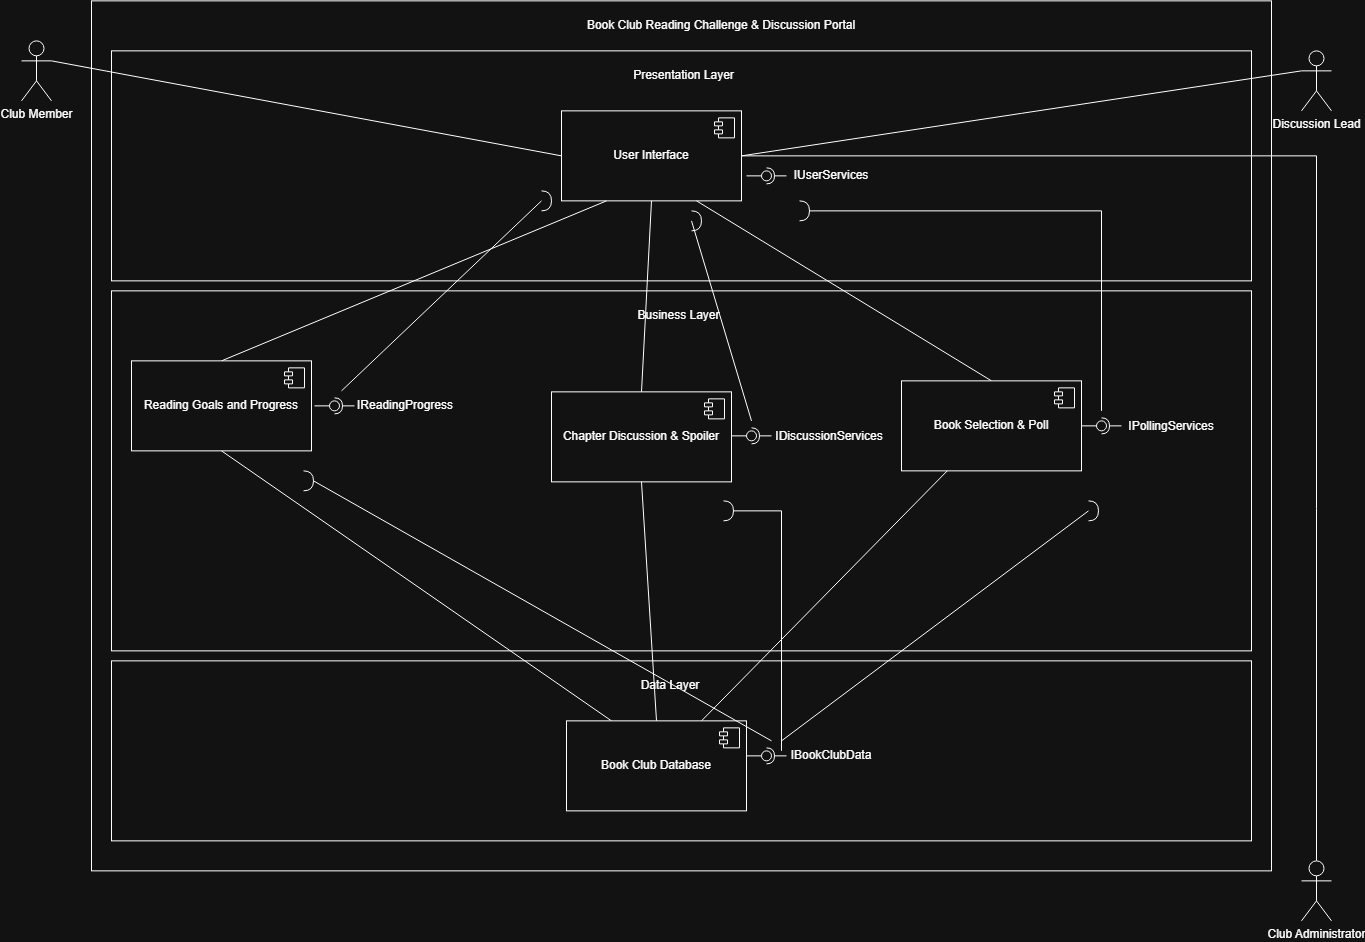

The diagram above was exported from draw.io. Its source (the exported page's mxGraphModel, read from the mxfile embedded in the PNG):
<mxGraphModel dx="1839" dy="2173" grid="1" gridSize="10" guides="1" tooltips="1" connect="1" arrows="1" fold="1" page="1" pageScale="1" pageWidth="827" pageHeight="1169" math="0" shadow="0">
  <root>
    <mxCell id="0" />
    <mxCell id="1" parent="0" />
    <mxCell id="cnomrHVgWxNGFwZP6Mlm-1" parent="1" style="rounded=0;whiteSpace=wrap;html=1;" value="" vertex="1">
      <mxGeometry height="870" width="1180" x="100" y="-20" as="geometry" />
    </mxCell>
    <mxCell id="cnomrHVgWxNGFwZP6Mlm-2" parent="1" style="text;html=1;whiteSpace=wrap;strokeColor=none;fillColor=none;align=center;verticalAlign=middle;rounded=0;" value="Book Club Reading Challenge &amp;amp; Discussion Portal" vertex="1">
      <mxGeometry height="30" width="310" x="575" y="-10" as="geometry" />
    </mxCell>
    <mxCell id="cnomrHVgWxNGFwZP6Mlm-3" parent="1" style="rounded=0;whiteSpace=wrap;html=1;" value="" vertex="1">
      <mxGeometry height="230" width="1140" x="120" y="30" as="geometry" />
    </mxCell>
    <mxCell id="cnomrHVgWxNGFwZP6Mlm-4" parent="1" style="text;html=1;whiteSpace=wrap;strokeColor=none;fillColor=none;align=center;verticalAlign=middle;rounded=0;" value="Presentation Layer" vertex="1">
      <mxGeometry height="30" width="125" x="630" y="40" as="geometry" />
    </mxCell>
    <mxCell id="cnomrHVgWxNGFwZP6Mlm-5" parent="1" style="html=1;dropTarget=0;whiteSpace=wrap;" value="User Interface" vertex="1">
      <mxGeometry height="90" width="180" x="570" y="90" as="geometry" />
    </mxCell>
    <mxCell id="cnomrHVgWxNGFwZP6Mlm-6" parent="cnomrHVgWxNGFwZP6Mlm-5" style="shape=module;jettyWidth=8;jettyHeight=4;" value="" vertex="1">
      <mxGeometry height="20" relative="1" width="20" x="1" as="geometry">
        <mxPoint x="-27" y="7" as="offset" />
      </mxGeometry>
    </mxCell>
    <mxCell id="cnomrHVgWxNGFwZP6Mlm-7" parent="1" style="rounded=0;whiteSpace=wrap;html=1;" value="" vertex="1">
      <mxGeometry height="360" width="1140" x="120" y="270" as="geometry" />
    </mxCell>
    <mxCell id="cnomrHVgWxNGFwZP6Mlm-48" edge="1" parent="1" source="cnomrHVgWxNGFwZP6Mlm-9" style="rounded=0;orthogonalLoop=1;jettySize=auto;html=1;exitX=0.5;exitY=0;exitDx=0;exitDy=0;entryX=0.25;entryY=1;entryDx=0;entryDy=0;endArrow=none;endFill=0;" target="cnomrHVgWxNGFwZP6Mlm-5">
      <mxGeometry relative="1" as="geometry" />
    </mxCell>
    <mxCell id="cnomrHVgWxNGFwZP6Mlm-9" parent="1" style="html=1;dropTarget=0;whiteSpace=wrap;" value="Reading Goals and Progress" vertex="1">
      <mxGeometry height="90" width="180" x="140" y="340" as="geometry" />
    </mxCell>
    <mxCell id="cnomrHVgWxNGFwZP6Mlm-10" parent="cnomrHVgWxNGFwZP6Mlm-9" style="shape=module;jettyWidth=8;jettyHeight=4;" value="" vertex="1">
      <mxGeometry height="20" relative="1" width="20" x="1" as="geometry">
        <mxPoint x="-27" y="7" as="offset" />
      </mxGeometry>
    </mxCell>
    <mxCell id="cnomrHVgWxNGFwZP6Mlm-49" edge="1" parent="1" source="cnomrHVgWxNGFwZP6Mlm-11" style="rounded=0;orthogonalLoop=1;jettySize=auto;html=1;exitX=0.5;exitY=0;exitDx=0;exitDy=0;entryX=0.5;entryY=1;entryDx=0;entryDy=0;endArrow=none;endFill=0;" target="cnomrHVgWxNGFwZP6Mlm-5">
      <mxGeometry relative="1" as="geometry" />
    </mxCell>
    <mxCell id="cnomrHVgWxNGFwZP6Mlm-11" parent="1" style="html=1;dropTarget=0;whiteSpace=wrap;" value="Chapter Discussion &amp;amp; Spoiler" vertex="1">
      <mxGeometry height="90" width="180" x="560" y="371" as="geometry" />
    </mxCell>
    <mxCell id="cnomrHVgWxNGFwZP6Mlm-12" parent="cnomrHVgWxNGFwZP6Mlm-11" style="shape=module;jettyWidth=8;jettyHeight=4;" value="" vertex="1">
      <mxGeometry height="20" relative="1" width="20" x="1" as="geometry">
        <mxPoint x="-27" y="7" as="offset" />
      </mxGeometry>
    </mxCell>
    <mxCell id="cnomrHVgWxNGFwZP6Mlm-51" edge="1" parent="1" source="cnomrHVgWxNGFwZP6Mlm-13" style="rounded=0;orthogonalLoop=1;jettySize=auto;html=1;exitX=0.5;exitY=0;exitDx=0;exitDy=0;entryX=0.75;entryY=1;entryDx=0;entryDy=0;endArrow=none;endFill=0;" target="cnomrHVgWxNGFwZP6Mlm-5">
      <mxGeometry relative="1" as="geometry" />
    </mxCell>
    <mxCell id="cnomrHVgWxNGFwZP6Mlm-13" parent="1" style="html=1;dropTarget=0;whiteSpace=wrap;" value="Book Selection &amp;amp; Poll" vertex="1">
      <mxGeometry height="90" width="180" x="910" y="360" as="geometry" />
    </mxCell>
    <mxCell id="cnomrHVgWxNGFwZP6Mlm-14" parent="cnomrHVgWxNGFwZP6Mlm-13" style="shape=module;jettyWidth=8;jettyHeight=4;" value="" vertex="1">
      <mxGeometry height="20" relative="1" width="20" x="1" as="geometry">
        <mxPoint x="-27" y="7" as="offset" />
      </mxGeometry>
    </mxCell>
    <mxCell id="cnomrHVgWxNGFwZP6Mlm-15" parent="1" style="whiteSpace=wrap;html=1;" value="" vertex="1">
      <mxGeometry height="180" width="1140" x="120" y="640" as="geometry" />
    </mxCell>
    <mxCell id="cnomrHVgWxNGFwZP6Mlm-17" edge="1" parent="1" source="cnomrHVgWxNGFwZP6Mlm-15" style="edgeStyle=orthogonalEdgeStyle;rounded=0;orthogonalLoop=1;jettySize=auto;html=1;innerLoopWaypoints=1;exitX=0.5;exitY=1;exitDx=0;exitDy=0;" target="cnomrHVgWxNGFwZP6Mlm-15">
      <mxGeometry relative="1" as="geometry" />
    </mxCell>
    <mxCell id="cnomrHVgWxNGFwZP6Mlm-53" edge="1" parent="1" source="cnomrHVgWxNGFwZP6Mlm-18" style="rounded=0;orthogonalLoop=1;jettySize=auto;html=1;exitX=0.25;exitY=0;exitDx=0;exitDy=0;entryX=0.5;entryY=1;entryDx=0;entryDy=0;endArrow=none;endFill=0;" target="cnomrHVgWxNGFwZP6Mlm-9">
      <mxGeometry relative="1" as="geometry" />
    </mxCell>
    <mxCell id="cnomrHVgWxNGFwZP6Mlm-54" edge="1" parent="1" source="cnomrHVgWxNGFwZP6Mlm-18" style="rounded=0;orthogonalLoop=1;jettySize=auto;html=1;exitX=0.75;exitY=0;exitDx=0;exitDy=0;endArrow=none;endFill=0;" target="cnomrHVgWxNGFwZP6Mlm-13">
      <mxGeometry relative="1" as="geometry" />
    </mxCell>
    <mxCell id="cnomrHVgWxNGFwZP6Mlm-55" edge="1" parent="1" source="cnomrHVgWxNGFwZP6Mlm-18" style="rounded=0;orthogonalLoop=1;jettySize=auto;html=1;exitX=0.5;exitY=0;exitDx=0;exitDy=0;entryX=0.5;entryY=1;entryDx=0;entryDy=0;endArrow=none;endFill=0;" target="cnomrHVgWxNGFwZP6Mlm-11">
      <mxGeometry relative="1" as="geometry" />
    </mxCell>
    <mxCell id="cnomrHVgWxNGFwZP6Mlm-18" parent="1" style="html=1;dropTarget=0;whiteSpace=wrap;" value="Book Club Database" vertex="1">
      <mxGeometry height="90" width="180" x="575" y="700" as="geometry" />
    </mxCell>
    <mxCell id="cnomrHVgWxNGFwZP6Mlm-19" parent="cnomrHVgWxNGFwZP6Mlm-18" style="shape=module;jettyWidth=8;jettyHeight=4;" value="" vertex="1">
      <mxGeometry height="20" relative="1" width="20" x="1" as="geometry">
        <mxPoint x="-27" y="7" as="offset" />
      </mxGeometry>
    </mxCell>
    <mxCell id="cnomrHVgWxNGFwZP6Mlm-20" parent="1" style="text;html=1;whiteSpace=wrap;strokeColor=none;fillColor=none;align=center;verticalAlign=middle;rounded=0;" value="Data Layer" vertex="1">
      <mxGeometry height="30" width="97.5" x="630" y="650" as="geometry" />
    </mxCell>
    <mxCell id="cnomrHVgWxNGFwZP6Mlm-21" edge="1" parent="1" source="cnomrHVgWxNGFwZP6Mlm-15" style="edgeStyle=orthogonalEdgeStyle;rounded=0;orthogonalLoop=1;jettySize=auto;html=1;innerLoopWaypoints=1;exitX=0.5;exitY=1;exitDx=0;exitDy=0;" target="cnomrHVgWxNGFwZP6Mlm-15">
      <mxGeometry relative="1" as="geometry" />
    </mxCell>
    <mxCell id="cnomrHVgWxNGFwZP6Mlm-35" edge="1" parent="1" source="cnomrHVgWxNGFwZP6Mlm-23" style="rounded=0;orthogonalLoop=1;jettySize=auto;html=1;exitX=1;exitY=0.3333333333333333;exitDx=0;exitDy=0;exitPerimeter=0;entryX=0;entryY=0.5;entryDx=0;entryDy=0;endArrow=none;endFill=0;" target="cnomrHVgWxNGFwZP6Mlm-5">
      <mxGeometry relative="1" as="geometry" />
    </mxCell>
    <mxCell id="cnomrHVgWxNGFwZP6Mlm-23" parent="1" style="shape=umlActor;verticalLabelPosition=bottom;verticalAlign=top;html=1;outlineConnect=0;" value="Club Member" vertex="1">
      <mxGeometry height="60" width="30" x="30" y="20" as="geometry" />
    </mxCell>
    <mxCell id="cnomrHVgWxNGFwZP6Mlm-36" edge="1" parent="1" source="cnomrHVgWxNGFwZP6Mlm-24" style="rounded=0;orthogonalLoop=1;jettySize=auto;html=1;exitX=0;exitY=0.3333333333333333;exitDx=0;exitDy=0;exitPerimeter=0;entryX=1;entryY=0.5;entryDx=0;entryDy=0;endArrow=none;endFill=0;" target="cnomrHVgWxNGFwZP6Mlm-5">
      <mxGeometry relative="1" as="geometry" />
    </mxCell>
    <mxCell id="cnomrHVgWxNGFwZP6Mlm-24" parent="1" style="shape=umlActor;verticalLabelPosition=bottom;verticalAlign=top;html=1;outlineConnect=0;" value="Discussion Lead" vertex="1">
      <mxGeometry height="60" width="30" x="1310" y="30" as="geometry" />
    </mxCell>
    <mxCell id="cnomrHVgWxNGFwZP6Mlm-42" edge="1" parent="1" source="cnomrHVgWxNGFwZP6Mlm-28" style="edgeStyle=orthogonalEdgeStyle;rounded=0;orthogonalLoop=1;jettySize=auto;html=1;exitX=0.5;exitY=0;exitDx=0;exitDy=0;exitPerimeter=0;entryX=1;entryY=0.5;entryDx=0;entryDy=0;endArrow=none;endFill=0;" target="cnomrHVgWxNGFwZP6Mlm-5">
      <mxGeometry relative="1" as="geometry" />
    </mxCell>
    <mxCell id="cnomrHVgWxNGFwZP6Mlm-28" parent="1" style="shape=umlActor;verticalLabelPosition=bottom;verticalAlign=top;html=1;outlineConnect=0;" value="Club Administrator" vertex="1">
      <mxGeometry height="60" width="30" x="1310" y="840" as="geometry" />
    </mxCell>
    <mxCell id="cnomrHVgWxNGFwZP6Mlm-30" parent="1" style="text;html=1;whiteSpace=wrap;strokeColor=none;fillColor=none;align=center;verticalAlign=middle;rounded=0;" value="Business Layer" vertex="1">
      <mxGeometry height="30" width="125" x="625" y="280" as="geometry" />
    </mxCell>
    <mxCell id="cnomrHVgWxNGFwZP6Mlm-62" parent="1" style="text;html=1;whiteSpace=wrap;strokeColor=none;fillColor=none;align=center;verticalAlign=middle;rounded=0;" value="IUserServices" vertex="1">
      <mxGeometry height="30" width="60" x="810" y="140" as="geometry" />
    </mxCell>
    <mxCell id="cnomrHVgWxNGFwZP6Mlm-79" edge="1" parent="1" style="rounded=0;orthogonalLoop=1;jettySize=auto;html=1;endArrow=halfCircle;endFill=0;endSize=6;strokeWidth=1;sketch=0;" target="cnomrHVgWxNGFwZP6Mlm-81" value="">
      <mxGeometry relative="1" as="geometry">
        <mxPoint x="363" y="385" as="sourcePoint" />
      </mxGeometry>
    </mxCell>
    <mxCell id="cnomrHVgWxNGFwZP6Mlm-80" edge="1" parent="1" style="rounded=0;orthogonalLoop=1;jettySize=auto;html=1;endArrow=oval;endFill=0;sketch=0;sourcePerimeterSpacing=0;targetPerimeterSpacing=0;endSize=10;" target="cnomrHVgWxNGFwZP6Mlm-81" value="">
      <mxGeometry relative="1" as="geometry">
        <mxPoint x="323" y="385" as="sourcePoint" />
      </mxGeometry>
    </mxCell>
    <mxCell id="cnomrHVgWxNGFwZP6Mlm-81" parent="1" style="ellipse;whiteSpace=wrap;html=1;align=center;aspect=fixed;fillColor=none;strokeColor=none;resizable=0;perimeter=centerPerimeter;rotatable=0;allowArrows=0;points=[];outlineConnect=1;" value="" vertex="1">
      <mxGeometry height="10" width="10" x="338" y="380" as="geometry" />
    </mxCell>
    <mxCell id="cnomrHVgWxNGFwZP6Mlm-82" parent="1" style="text;html=1;whiteSpace=wrap;strokeColor=none;fillColor=none;align=center;verticalAlign=middle;rounded=0;" value="IReadingProgress" vertex="1">
      <mxGeometry height="30" width="60" x="384" y="370" as="geometry" />
    </mxCell>
    <mxCell id="cnomrHVgWxNGFwZP6Mlm-84" edge="1" parent="1" style="rounded=0;orthogonalLoop=1;jettySize=auto;html=1;endArrow=halfCircle;endFill=0;endSize=6;strokeWidth=1;sketch=0;" target="cnomrHVgWxNGFwZP6Mlm-86" value="">
      <mxGeometry relative="1" as="geometry">
        <mxPoint x="795" y="155" as="sourcePoint" />
      </mxGeometry>
    </mxCell>
    <mxCell id="cnomrHVgWxNGFwZP6Mlm-85" edge="1" parent="1" style="rounded=0;orthogonalLoop=1;jettySize=auto;html=1;endArrow=oval;endFill=0;sketch=0;sourcePerimeterSpacing=0;targetPerimeterSpacing=0;endSize=10;" target="cnomrHVgWxNGFwZP6Mlm-86" value="">
      <mxGeometry relative="1" as="geometry">
        <mxPoint x="755" y="155" as="sourcePoint" />
      </mxGeometry>
    </mxCell>
    <mxCell id="cnomrHVgWxNGFwZP6Mlm-86" parent="1" style="ellipse;whiteSpace=wrap;html=1;align=center;aspect=fixed;fillColor=none;strokeColor=none;resizable=0;perimeter=centerPerimeter;rotatable=0;allowArrows=0;points=[];outlineConnect=1;" value="" vertex="1">
      <mxGeometry height="10" width="10" x="770" y="150" as="geometry" />
    </mxCell>
    <mxCell id="cnomrHVgWxNGFwZP6Mlm-90" parent="1" style="text;html=1;whiteSpace=wrap;strokeColor=none;fillColor=none;align=center;verticalAlign=middle;rounded=0;" value="IDiscussionServices" vertex="1">
      <mxGeometry height="30" width="60" x="808" y="401" as="geometry" />
    </mxCell>
    <mxCell id="cnomrHVgWxNGFwZP6Mlm-101" edge="1" parent="1" style="rounded=0;orthogonalLoop=1;jettySize=auto;html=1;endArrow=halfCircle;endFill=0;endSize=6;strokeWidth=1;sketch=0;" target="cnomrHVgWxNGFwZP6Mlm-103" value="">
      <mxGeometry relative="1" as="geometry">
        <mxPoint x="1130" y="405" as="sourcePoint" />
      </mxGeometry>
    </mxCell>
    <mxCell id="cnomrHVgWxNGFwZP6Mlm-102" edge="1" parent="1" style="rounded=0;orthogonalLoop=1;jettySize=auto;html=1;endArrow=oval;endFill=0;sketch=0;sourcePerimeterSpacing=0;targetPerimeterSpacing=0;endSize=10;" target="cnomrHVgWxNGFwZP6Mlm-103" value="">
      <mxGeometry relative="1" as="geometry">
        <mxPoint x="1090" y="405" as="sourcePoint" />
      </mxGeometry>
    </mxCell>
    <mxCell id="cnomrHVgWxNGFwZP6Mlm-103" parent="1" style="ellipse;whiteSpace=wrap;html=1;align=center;aspect=fixed;fillColor=none;strokeColor=none;resizable=0;perimeter=centerPerimeter;rotatable=0;allowArrows=0;points=[];outlineConnect=1;" value="" vertex="1">
      <mxGeometry height="10" width="10" x="1105" y="400" as="geometry" />
    </mxCell>
    <mxCell id="cnomrHVgWxNGFwZP6Mlm-104" parent="1" style="text;html=1;whiteSpace=wrap;strokeColor=none;fillColor=none;align=center;verticalAlign=middle;rounded=0;" value="IPollingServices" vertex="1">
      <mxGeometry height="30" width="60" x="1150" y="391" as="geometry" />
    </mxCell>
    <mxCell id="cnomrHVgWxNGFwZP6Mlm-108" edge="1" parent="1" style="rounded=0;orthogonalLoop=1;jettySize=auto;html=1;endArrow=halfCircle;endFill=0;endSize=6;strokeWidth=1;sketch=0;" target="cnomrHVgWxNGFwZP6Mlm-110" value="">
      <mxGeometry relative="1" as="geometry">
        <mxPoint x="780" y="415" as="sourcePoint" />
      </mxGeometry>
    </mxCell>
    <mxCell id="cnomrHVgWxNGFwZP6Mlm-109" edge="1" parent="1" style="rounded=0;orthogonalLoop=1;jettySize=auto;html=1;endArrow=oval;endFill=0;sketch=0;sourcePerimeterSpacing=0;targetPerimeterSpacing=0;endSize=10;" target="cnomrHVgWxNGFwZP6Mlm-110" value="">
      <mxGeometry relative="1" as="geometry">
        <mxPoint x="740" y="415" as="sourcePoint" />
      </mxGeometry>
    </mxCell>
    <mxCell id="cnomrHVgWxNGFwZP6Mlm-110" parent="1" style="ellipse;whiteSpace=wrap;html=1;align=center;aspect=fixed;fillColor=none;strokeColor=none;resizable=0;perimeter=centerPerimeter;rotatable=0;allowArrows=0;points=[];outlineConnect=1;" value="" vertex="1">
      <mxGeometry height="10" width="10" x="755" y="410" as="geometry" />
    </mxCell>
    <mxCell id="cnomrHVgWxNGFwZP6Mlm-111" edge="1" parent="1" style="rounded=0;orthogonalLoop=1;jettySize=auto;html=1;endArrow=halfCircle;endFill=0;endSize=6;strokeWidth=1;sketch=0;" target="cnomrHVgWxNGFwZP6Mlm-113" value="">
      <mxGeometry relative="1" as="geometry">
        <mxPoint x="795" y="735" as="sourcePoint" />
      </mxGeometry>
    </mxCell>
    <mxCell id="cnomrHVgWxNGFwZP6Mlm-112" edge="1" parent="1" style="rounded=0;orthogonalLoop=1;jettySize=auto;html=1;endArrow=oval;endFill=0;sketch=0;sourcePerimeterSpacing=0;targetPerimeterSpacing=0;endSize=10;" target="cnomrHVgWxNGFwZP6Mlm-113" value="">
      <mxGeometry relative="1" as="geometry">
        <mxPoint x="755" y="735" as="sourcePoint" />
      </mxGeometry>
    </mxCell>
    <mxCell id="cnomrHVgWxNGFwZP6Mlm-113" parent="1" style="ellipse;whiteSpace=wrap;html=1;align=center;aspect=fixed;fillColor=none;strokeColor=none;resizable=0;perimeter=centerPerimeter;rotatable=0;allowArrows=0;points=[];outlineConnect=1;" value="" vertex="1">
      <mxGeometry height="10" width="10" x="770" y="730" as="geometry" />
    </mxCell>
    <mxCell id="cnomrHVgWxNGFwZP6Mlm-114" parent="1" style="text;html=1;whiteSpace=wrap;strokeColor=none;fillColor=none;align=center;verticalAlign=middle;rounded=0;" value="IBookClubData" vertex="1">
      <mxGeometry height="30" width="60" x="810" y="720" as="geometry" />
    </mxCell>
    <mxCell id="cnomrHVgWxNGFwZP6Mlm-121" edge="1" parent="1" source="cnomrHVgWxNGFwZP6Mlm-118" style="rounded=0;orthogonalLoop=1;jettySize=auto;html=1;exitX=0;exitY=0.5;exitDx=0;exitDy=0;exitPerimeter=0;endArrow=none;endFill=0;">
      <mxGeometry relative="1" as="geometry">
        <mxPoint x="350" y="370" as="targetPoint" />
      </mxGeometry>
    </mxCell>
    <mxCell id="cnomrHVgWxNGFwZP6Mlm-118" parent="1" style="shape=requiredInterface;html=1;verticalLabelPosition=bottom;sketch=0;" value="" vertex="1">
      <mxGeometry height="20" width="10" x="550" y="170" as="geometry" />
    </mxCell>
    <mxCell id="cnomrHVgWxNGFwZP6Mlm-123" edge="1" parent="1" source="cnomrHVgWxNGFwZP6Mlm-122" style="rounded=0;orthogonalLoop=1;jettySize=auto;html=1;exitX=0;exitY=0.5;exitDx=0;exitDy=0;exitPerimeter=0;endArrow=none;endFill=0;">
      <mxGeometry relative="1" as="geometry">
        <mxPoint x="760" y="400" as="targetPoint" />
      </mxGeometry>
    </mxCell>
    <mxCell id="cnomrHVgWxNGFwZP6Mlm-122" parent="1" style="shape=requiredInterface;html=1;verticalLabelPosition=bottom;sketch=0;" value="" vertex="1">
      <mxGeometry height="20" width="10" x="700" y="190" as="geometry" />
    </mxCell>
    <mxCell id="cnomrHVgWxNGFwZP6Mlm-125" edge="1" parent="1" source="cnomrHVgWxNGFwZP6Mlm-124" style="rounded=0;orthogonalLoop=1;jettySize=auto;html=1;exitX=1;exitY=0.5;exitDx=0;exitDy=0;exitPerimeter=0;endArrow=none;endFill=0;edgeStyle=orthogonalEdgeStyle;">
      <mxGeometry relative="1" as="geometry">
        <mxPoint x="1110" y="390" as="targetPoint" />
      </mxGeometry>
    </mxCell>
    <mxCell id="cnomrHVgWxNGFwZP6Mlm-124" parent="1" style="shape=requiredInterface;html=1;verticalLabelPosition=bottom;sketch=0;" value="" vertex="1">
      <mxGeometry height="20" width="10" x="808" y="180" as="geometry" />
    </mxCell>
    <mxCell id="cnomrHVgWxNGFwZP6Mlm-129" edge="1" parent="1" source="cnomrHVgWxNGFwZP6Mlm-126" style="rounded=0;orthogonalLoop=1;jettySize=auto;html=1;exitX=1;exitY=0.5;exitDx=0;exitDy=0;exitPerimeter=0;endArrow=none;endFill=0;">
      <mxGeometry relative="1" as="geometry">
        <mxPoint x="780" y="720" as="targetPoint" />
      </mxGeometry>
    </mxCell>
    <mxCell id="cnomrHVgWxNGFwZP6Mlm-126" parent="1" style="shape=requiredInterface;html=1;verticalLabelPosition=bottom;sketch=0;" value="" vertex="1">
      <mxGeometry height="20" width="10" x="312" y="450" as="geometry" />
    </mxCell>
    <mxCell id="cnomrHVgWxNGFwZP6Mlm-132" edge="1" parent="1" source="cnomrHVgWxNGFwZP6Mlm-127" style="edgeStyle=orthogonalEdgeStyle;rounded=0;orthogonalLoop=1;jettySize=auto;html=1;exitX=1;exitY=0.5;exitDx=0;exitDy=0;exitPerimeter=0;endArrow=none;endFill=0;">
      <mxGeometry relative="1" as="geometry">
        <mxPoint x="790" y="730" as="targetPoint" />
      </mxGeometry>
    </mxCell>
    <mxCell id="cnomrHVgWxNGFwZP6Mlm-127" parent="1" style="shape=requiredInterface;html=1;verticalLabelPosition=bottom;sketch=0;" value="" vertex="1">
      <mxGeometry height="20" width="10" x="732" y="480" as="geometry" />
    </mxCell>
    <mxCell id="cnomrHVgWxNGFwZP6Mlm-133" edge="1" parent="1" source="cnomrHVgWxNGFwZP6Mlm-128" style="rounded=0;orthogonalLoop=1;jettySize=auto;html=1;exitX=0;exitY=0.5;exitDx=0;exitDy=0;exitPerimeter=0;endArrow=none;endFill=0;">
      <mxGeometry relative="1" as="geometry">
        <mxPoint x="790" y="720" as="targetPoint" />
      </mxGeometry>
    </mxCell>
    <mxCell id="cnomrHVgWxNGFwZP6Mlm-128" parent="1" style="shape=requiredInterface;html=1;verticalLabelPosition=bottom;sketch=0;" value="" vertex="1">
      <mxGeometry height="20" width="10" x="1097" y="480" as="geometry" />
    </mxCell>
  </root>
</mxGraphModel>